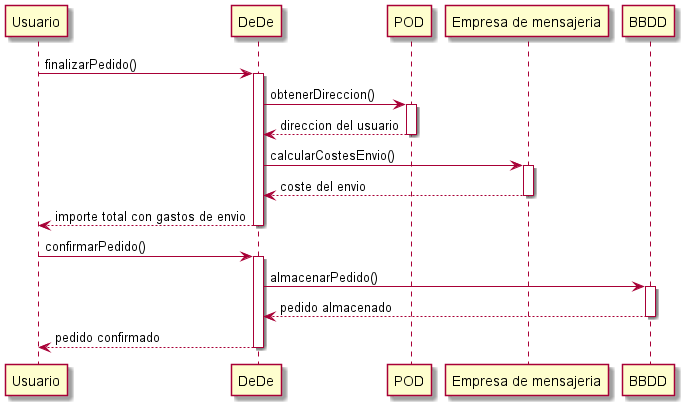

The diagram above was rendered by PlantUML. Its source (embedded in the PNG):
@startuml
participant Usuario
Usuario -> DeDe: finalizarPedido()
activate DeDe

DeDe -> POD: obtenerDireccion()
activate POD

POD --> DeDe: direccion del usuario
deactivate POD

DeDe -> "Empresa de mensajeria": calcularCostesEnvio()
activate "Empresa de mensajeria"

"Empresa de mensajeria" --> DeDe: coste del envio
deactivate "Empresa de mensajeria"

DeDe --> Usuario: importe total con gastos de envio
deactivate DeDe

Usuario -> DeDe: confirmarPedido()
activate DeDe

DeDe -> BBDD: almacenarPedido()
activate BBDD

BBDD --> DeDe : pedido almacenado
deactivate BBDD

DeDe --> Usuario: pedido confirmado
deactivate DeDe

@enduml